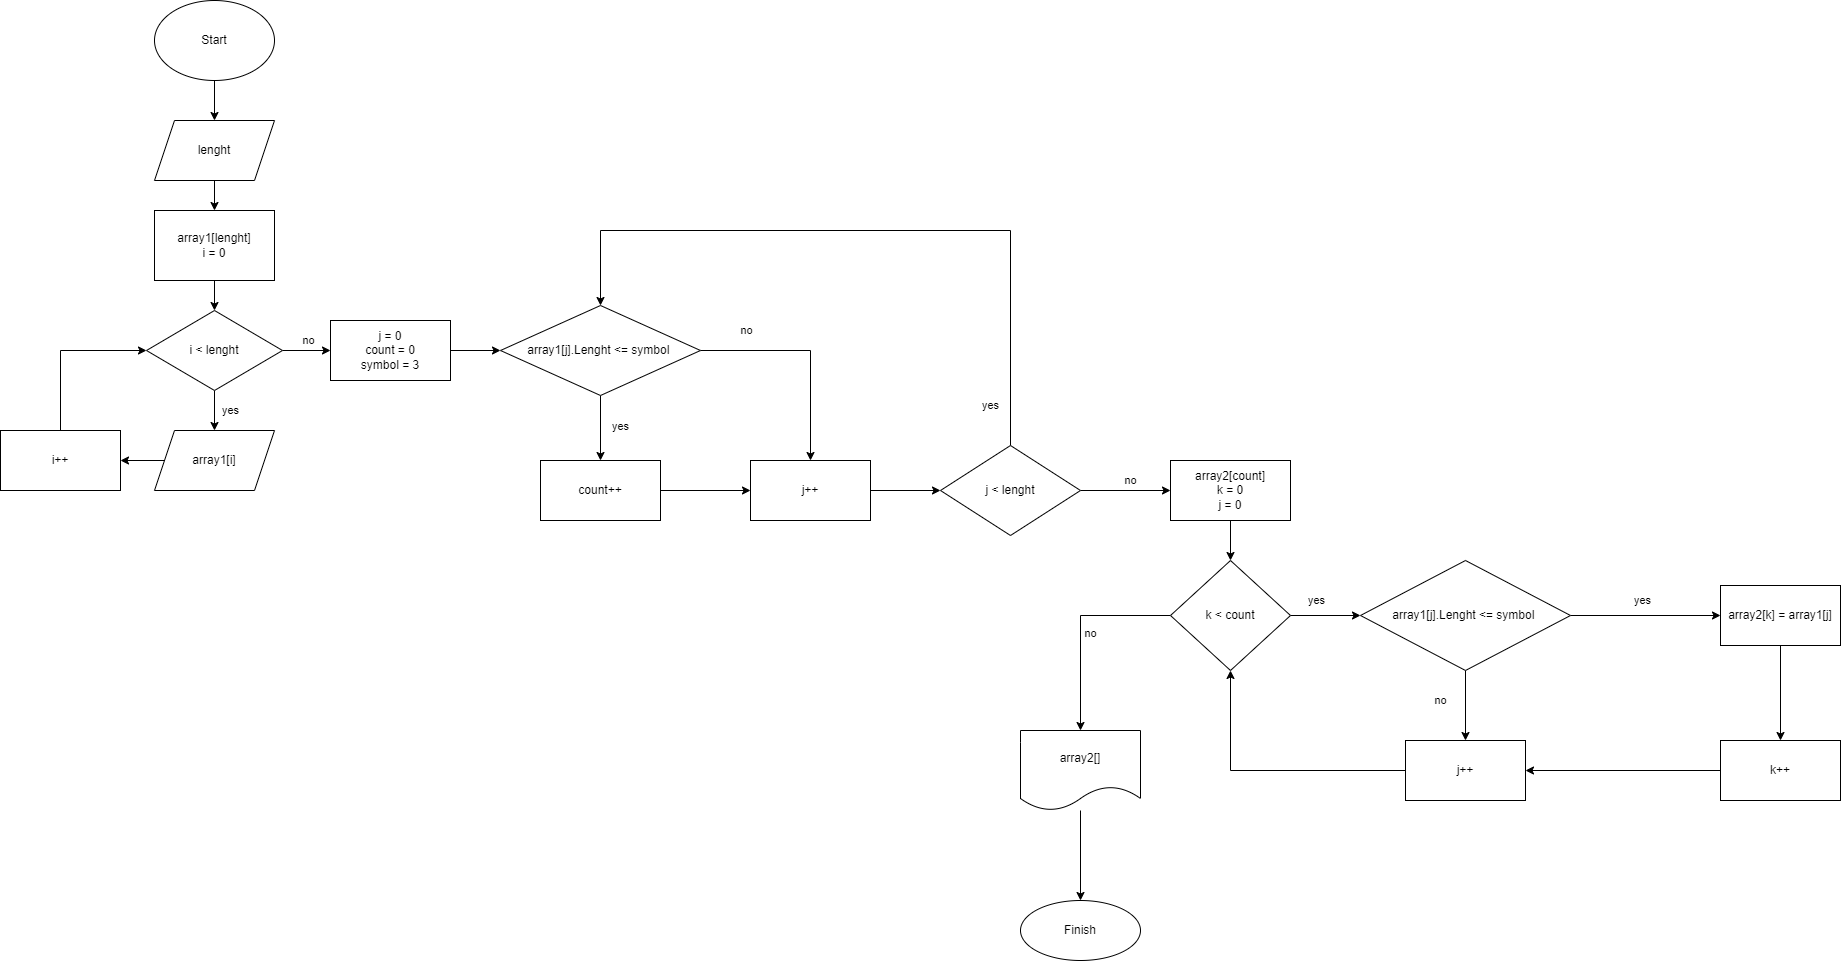

The diagram above was exported from draw.io. Its source (the exported page's mxGraphModel, read from the mxfile embedded in the PNG):
<mxGraphModel dx="1422" dy="794" grid="1" gridSize="10" guides="1" tooltips="1" connect="1" arrows="1" fold="1" page="1" pageScale="1" pageWidth="827" pageHeight="1169" math="0" shadow="0">
  <root>
    <mxCell id="0" />
    <mxCell id="1" parent="0" />
    <mxCell id="2YB3EMhCp6yP53FwDhOu-3" value="" style="edgeStyle=orthogonalEdgeStyle;rounded=0;orthogonalLoop=1;jettySize=auto;html=1;" edge="1" parent="1" source="2YB3EMhCp6yP53FwDhOu-1" target="2YB3EMhCp6yP53FwDhOu-2">
      <mxGeometry relative="1" as="geometry" />
    </mxCell>
    <mxCell id="2YB3EMhCp6yP53FwDhOu-1" value="Start" style="ellipse;whiteSpace=wrap;html=1;" vertex="1" parent="1">
      <mxGeometry x="354" y="20" width="120" height="80" as="geometry" />
    </mxCell>
    <mxCell id="2YB3EMhCp6yP53FwDhOu-5" value="" style="edgeStyle=orthogonalEdgeStyle;rounded=0;orthogonalLoop=1;jettySize=auto;html=1;" edge="1" parent="1" source="2YB3EMhCp6yP53FwDhOu-2" target="2YB3EMhCp6yP53FwDhOu-4">
      <mxGeometry relative="1" as="geometry" />
    </mxCell>
    <mxCell id="2YB3EMhCp6yP53FwDhOu-2" value="lenght" style="shape=parallelogram;perimeter=parallelogramPerimeter;whiteSpace=wrap;html=1;fixedSize=1;" vertex="1" parent="1">
      <mxGeometry x="354" y="140" width="120" height="60" as="geometry" />
    </mxCell>
    <mxCell id="2YB3EMhCp6yP53FwDhOu-7" value="" style="edgeStyle=orthogonalEdgeStyle;rounded=0;orthogonalLoop=1;jettySize=auto;html=1;" edge="1" parent="1" source="2YB3EMhCp6yP53FwDhOu-4" target="2YB3EMhCp6yP53FwDhOu-6">
      <mxGeometry relative="1" as="geometry" />
    </mxCell>
    <mxCell id="2YB3EMhCp6yP53FwDhOu-4" value="array1[lenght]&lt;br&gt;i = 0" style="whiteSpace=wrap;html=1;" vertex="1" parent="1">
      <mxGeometry x="354" y="230" width="120" height="70" as="geometry" />
    </mxCell>
    <mxCell id="2YB3EMhCp6yP53FwDhOu-9" value="yes" style="edgeStyle=orthogonalEdgeStyle;rounded=0;orthogonalLoop=1;jettySize=auto;html=1;" edge="1" parent="1" source="2YB3EMhCp6yP53FwDhOu-6" target="2YB3EMhCp6yP53FwDhOu-8">
      <mxGeometry y="16" relative="1" as="geometry">
        <mxPoint as="offset" />
      </mxGeometry>
    </mxCell>
    <mxCell id="2YB3EMhCp6yP53FwDhOu-14" value="no" style="edgeStyle=orthogonalEdgeStyle;rounded=0;orthogonalLoop=1;jettySize=auto;html=1;" edge="1" parent="1" source="2YB3EMhCp6yP53FwDhOu-6" target="2YB3EMhCp6yP53FwDhOu-16">
      <mxGeometry x="0.0909" y="10" relative="1" as="geometry">
        <mxPoint x="570" y="370" as="targetPoint" />
        <mxPoint as="offset" />
      </mxGeometry>
    </mxCell>
    <mxCell id="2YB3EMhCp6yP53FwDhOu-6" value="i &amp;lt; lenght" style="rhombus;whiteSpace=wrap;html=1;" vertex="1" parent="1">
      <mxGeometry x="346" y="330" width="136" height="80" as="geometry" />
    </mxCell>
    <mxCell id="2YB3EMhCp6yP53FwDhOu-11" value="" style="edgeStyle=orthogonalEdgeStyle;rounded=0;orthogonalLoop=1;jettySize=auto;html=1;" edge="1" parent="1" source="2YB3EMhCp6yP53FwDhOu-8" target="2YB3EMhCp6yP53FwDhOu-10">
      <mxGeometry relative="1" as="geometry" />
    </mxCell>
    <mxCell id="2YB3EMhCp6yP53FwDhOu-8" value="array1[i]" style="shape=parallelogram;perimeter=parallelogramPerimeter;whiteSpace=wrap;html=1;fixedSize=1;" vertex="1" parent="1">
      <mxGeometry x="354" y="450" width="120" height="60" as="geometry" />
    </mxCell>
    <mxCell id="2YB3EMhCp6yP53FwDhOu-12" style="edgeStyle=orthogonalEdgeStyle;rounded=0;orthogonalLoop=1;jettySize=auto;html=1;entryX=0;entryY=0.5;entryDx=0;entryDy=0;" edge="1" parent="1" source="2YB3EMhCp6yP53FwDhOu-10" target="2YB3EMhCp6yP53FwDhOu-6">
      <mxGeometry relative="1" as="geometry">
        <Array as="points">
          <mxPoint x="260" y="370" />
        </Array>
      </mxGeometry>
    </mxCell>
    <mxCell id="2YB3EMhCp6yP53FwDhOu-10" value="i++" style="whiteSpace=wrap;html=1;" vertex="1" parent="1">
      <mxGeometry x="200" y="450" width="120" height="60" as="geometry" />
    </mxCell>
    <mxCell id="2YB3EMhCp6yP53FwDhOu-18" value="" style="edgeStyle=orthogonalEdgeStyle;rounded=0;orthogonalLoop=1;jettySize=auto;html=1;" edge="1" parent="1" source="2YB3EMhCp6yP53FwDhOu-16" target="2YB3EMhCp6yP53FwDhOu-17">
      <mxGeometry relative="1" as="geometry" />
    </mxCell>
    <mxCell id="2YB3EMhCp6yP53FwDhOu-16" value="j = 0&lt;br&gt;count = 0&lt;br&gt;symbol = 3" style="rounded=0;whiteSpace=wrap;html=1;" vertex="1" parent="1">
      <mxGeometry x="530" y="340" width="120" height="60" as="geometry" />
    </mxCell>
    <mxCell id="2YB3EMhCp6yP53FwDhOu-20" value="yes" style="edgeStyle=orthogonalEdgeStyle;rounded=0;orthogonalLoop=1;jettySize=auto;html=1;" edge="1" parent="1" source="2YB3EMhCp6yP53FwDhOu-17" target="2YB3EMhCp6yP53FwDhOu-19">
      <mxGeometry x="-0.0526" y="20" relative="1" as="geometry">
        <mxPoint as="offset" />
      </mxGeometry>
    </mxCell>
    <mxCell id="2YB3EMhCp6yP53FwDhOu-26" value="no" style="edgeStyle=orthogonalEdgeStyle;rounded=0;orthogonalLoop=1;jettySize=auto;html=1;" edge="1" parent="1" source="2YB3EMhCp6yP53FwDhOu-17" target="2YB3EMhCp6yP53FwDhOu-24">
      <mxGeometry x="-0.5833" y="20" relative="1" as="geometry">
        <mxPoint as="offset" />
      </mxGeometry>
    </mxCell>
    <mxCell id="2YB3EMhCp6yP53FwDhOu-17" value="array1[j].Lenght &amp;lt;= symbol&amp;nbsp;" style="rhombus;whiteSpace=wrap;html=1;rounded=0;" vertex="1" parent="1">
      <mxGeometry x="700" y="325" width="200" height="90" as="geometry" />
    </mxCell>
    <mxCell id="2YB3EMhCp6yP53FwDhOu-25" value="" style="edgeStyle=orthogonalEdgeStyle;rounded=0;orthogonalLoop=1;jettySize=auto;html=1;" edge="1" parent="1" source="2YB3EMhCp6yP53FwDhOu-19" target="2YB3EMhCp6yP53FwDhOu-24">
      <mxGeometry relative="1" as="geometry" />
    </mxCell>
    <mxCell id="2YB3EMhCp6yP53FwDhOu-19" value="count++" style="whiteSpace=wrap;html=1;rounded=0;" vertex="1" parent="1">
      <mxGeometry x="740" y="480" width="120" height="60" as="geometry" />
    </mxCell>
    <mxCell id="2YB3EMhCp6yP53FwDhOu-28" value="" style="edgeStyle=orthogonalEdgeStyle;rounded=0;orthogonalLoop=1;jettySize=auto;html=1;" edge="1" parent="1" source="2YB3EMhCp6yP53FwDhOu-24" target="2YB3EMhCp6yP53FwDhOu-27">
      <mxGeometry relative="1" as="geometry" />
    </mxCell>
    <mxCell id="2YB3EMhCp6yP53FwDhOu-24" value="j++" style="whiteSpace=wrap;html=1;rounded=0;" vertex="1" parent="1">
      <mxGeometry x="950" y="480" width="120" height="60" as="geometry" />
    </mxCell>
    <mxCell id="2YB3EMhCp6yP53FwDhOu-29" value="yes" style="edgeStyle=orthogonalEdgeStyle;rounded=0;orthogonalLoop=1;jettySize=auto;html=1;" edge="1" parent="1" source="2YB3EMhCp6yP53FwDhOu-27" target="2YB3EMhCp6yP53FwDhOu-17">
      <mxGeometry x="-0.8871" y="20" relative="1" as="geometry">
        <Array as="points">
          <mxPoint x="1210" y="250" />
          <mxPoint x="800" y="250" />
        </Array>
        <mxPoint as="offset" />
      </mxGeometry>
    </mxCell>
    <mxCell id="2YB3EMhCp6yP53FwDhOu-31" value="no" style="edgeStyle=orthogonalEdgeStyle;rounded=0;orthogonalLoop=1;jettySize=auto;html=1;" edge="1" parent="1" source="2YB3EMhCp6yP53FwDhOu-27" target="2YB3EMhCp6yP53FwDhOu-30">
      <mxGeometry x="0.1111" y="10" relative="1" as="geometry">
        <mxPoint as="offset" />
      </mxGeometry>
    </mxCell>
    <mxCell id="2YB3EMhCp6yP53FwDhOu-27" value="j &amp;lt; lenght" style="rhombus;whiteSpace=wrap;html=1;rounded=0;" vertex="1" parent="1">
      <mxGeometry x="1140" y="465" width="140" height="90" as="geometry" />
    </mxCell>
    <mxCell id="2YB3EMhCp6yP53FwDhOu-35" value="" style="edgeStyle=orthogonalEdgeStyle;rounded=0;orthogonalLoop=1;jettySize=auto;html=1;" edge="1" parent="1" source="2YB3EMhCp6yP53FwDhOu-30" target="2YB3EMhCp6yP53FwDhOu-34">
      <mxGeometry relative="1" as="geometry" />
    </mxCell>
    <mxCell id="2YB3EMhCp6yP53FwDhOu-30" value="array2[count]&lt;br&gt;k = 0&lt;br&gt;j = 0" style="whiteSpace=wrap;html=1;rounded=0;" vertex="1" parent="1">
      <mxGeometry x="1370" y="480" width="120" height="60" as="geometry" />
    </mxCell>
    <mxCell id="2YB3EMhCp6yP53FwDhOu-37" value="no" style="edgeStyle=orthogonalEdgeStyle;rounded=0;orthogonalLoop=1;jettySize=auto;html=1;" edge="1" parent="1" source="2YB3EMhCp6yP53FwDhOu-34" target="2YB3EMhCp6yP53FwDhOu-36">
      <mxGeometry x="0.0526" y="10" relative="1" as="geometry">
        <mxPoint as="offset" />
      </mxGeometry>
    </mxCell>
    <mxCell id="2YB3EMhCp6yP53FwDhOu-39" value="yes" style="edgeStyle=orthogonalEdgeStyle;rounded=0;orthogonalLoop=1;jettySize=auto;html=1;" edge="1" parent="1" source="2YB3EMhCp6yP53FwDhOu-34" target="2YB3EMhCp6yP53FwDhOu-38">
      <mxGeometry x="-0.25" y="15" relative="1" as="geometry">
        <mxPoint as="offset" />
      </mxGeometry>
    </mxCell>
    <mxCell id="2YB3EMhCp6yP53FwDhOu-34" value="k &amp;lt; count" style="rhombus;whiteSpace=wrap;html=1;rounded=0;" vertex="1" parent="1">
      <mxGeometry x="1370" y="580" width="120" height="110" as="geometry" />
    </mxCell>
    <mxCell id="2YB3EMhCp6yP53FwDhOu-50" value="" style="edgeStyle=orthogonalEdgeStyle;rounded=0;orthogonalLoop=1;jettySize=auto;html=1;" edge="1" parent="1" source="2YB3EMhCp6yP53FwDhOu-36" target="2YB3EMhCp6yP53FwDhOu-49">
      <mxGeometry relative="1" as="geometry" />
    </mxCell>
    <mxCell id="2YB3EMhCp6yP53FwDhOu-36" value="array2[]" style="shape=document;whiteSpace=wrap;html=1;boundedLbl=1;rounded=0;" vertex="1" parent="1">
      <mxGeometry x="1220" y="750" width="120" height="80" as="geometry" />
    </mxCell>
    <mxCell id="2YB3EMhCp6yP53FwDhOu-41" value="no" style="edgeStyle=orthogonalEdgeStyle;rounded=0;orthogonalLoop=1;jettySize=auto;html=1;" edge="1" parent="1" source="2YB3EMhCp6yP53FwDhOu-38" target="2YB3EMhCp6yP53FwDhOu-40">
      <mxGeometry x="-0.1429" y="-25" relative="1" as="geometry">
        <mxPoint as="offset" />
      </mxGeometry>
    </mxCell>
    <mxCell id="2YB3EMhCp6yP53FwDhOu-45" value="yes" style="edgeStyle=orthogonalEdgeStyle;rounded=0;orthogonalLoop=1;jettySize=auto;html=1;" edge="1" parent="1" source="2YB3EMhCp6yP53FwDhOu-38" target="2YB3EMhCp6yP53FwDhOu-44">
      <mxGeometry x="-0.04" y="15" relative="1" as="geometry">
        <mxPoint as="offset" />
      </mxGeometry>
    </mxCell>
    <mxCell id="2YB3EMhCp6yP53FwDhOu-38" value="array1[j].Lenght &amp;lt;= symbol&amp;nbsp;" style="rhombus;whiteSpace=wrap;html=1;rounded=0;" vertex="1" parent="1">
      <mxGeometry x="1560" y="580" width="210" height="110" as="geometry" />
    </mxCell>
    <mxCell id="2YB3EMhCp6yP53FwDhOu-43" style="edgeStyle=orthogonalEdgeStyle;rounded=0;orthogonalLoop=1;jettySize=auto;html=1;entryX=0.5;entryY=1;entryDx=0;entryDy=0;" edge="1" parent="1" source="2YB3EMhCp6yP53FwDhOu-40" target="2YB3EMhCp6yP53FwDhOu-34">
      <mxGeometry relative="1" as="geometry" />
    </mxCell>
    <mxCell id="2YB3EMhCp6yP53FwDhOu-40" value="j++" style="whiteSpace=wrap;html=1;rounded=0;" vertex="1" parent="1">
      <mxGeometry x="1605" y="760" width="120" height="60" as="geometry" />
    </mxCell>
    <mxCell id="2YB3EMhCp6yP53FwDhOu-47" value="" style="edgeStyle=orthogonalEdgeStyle;rounded=0;orthogonalLoop=1;jettySize=auto;html=1;" edge="1" parent="1" source="2YB3EMhCp6yP53FwDhOu-44" target="2YB3EMhCp6yP53FwDhOu-46">
      <mxGeometry relative="1" as="geometry" />
    </mxCell>
    <mxCell id="2YB3EMhCp6yP53FwDhOu-44" value="array2[k] = array1[j]" style="whiteSpace=wrap;html=1;rounded=0;" vertex="1" parent="1">
      <mxGeometry x="1920" y="605" width="120" height="60" as="geometry" />
    </mxCell>
    <mxCell id="2YB3EMhCp6yP53FwDhOu-48" style="edgeStyle=orthogonalEdgeStyle;rounded=0;orthogonalLoop=1;jettySize=auto;html=1;entryX=1;entryY=0.5;entryDx=0;entryDy=0;" edge="1" parent="1" source="2YB3EMhCp6yP53FwDhOu-46" target="2YB3EMhCp6yP53FwDhOu-40">
      <mxGeometry relative="1" as="geometry" />
    </mxCell>
    <mxCell id="2YB3EMhCp6yP53FwDhOu-46" value="k++" style="whiteSpace=wrap;html=1;rounded=0;" vertex="1" parent="1">
      <mxGeometry x="1920" y="760" width="120" height="60" as="geometry" />
    </mxCell>
    <mxCell id="2YB3EMhCp6yP53FwDhOu-49" value="Finish" style="ellipse;whiteSpace=wrap;html=1;rounded=0;" vertex="1" parent="1">
      <mxGeometry x="1220" y="920" width="120" height="60" as="geometry" />
    </mxCell>
  </root>
</mxGraphModel>